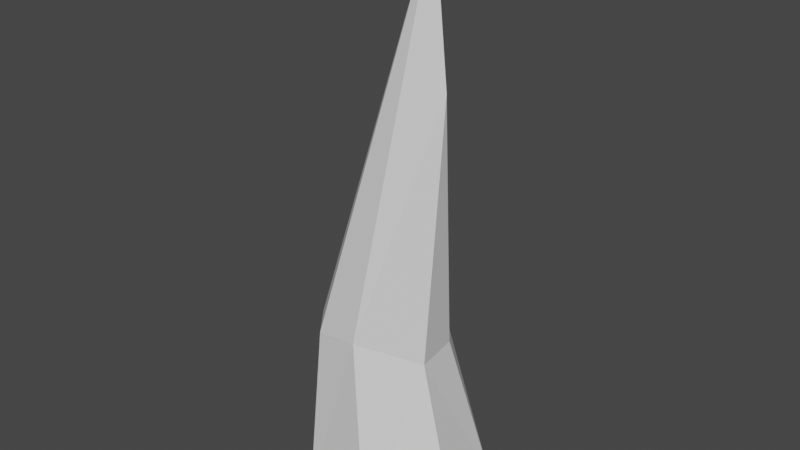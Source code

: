 # Source: IceSpike.blend  (saved by Blender 2.92.15; exported with 4.5.12 LTS)
import bpy
from mathutils import Matrix  # noqa: F401  (used for matrix-valued properties, if any)

bpy.ops.wm.read_factory_settings(use_empty=True)
scene = bpy.context.scene
scene.name = 'Scene'

# ---- collections
col_collection = bpy.data.collections.new('Collection'); scene.collection.children.link(col_collection)

# ---- world
world_world = bpy.data.worlds.new('World'); scene.world = world_world
world_world.use_nodes = True; world_world.node_tree.nodes.clear()
_N = world_world.node_tree.nodes; _L = world_world.node_tree.links
n0 = _N.new('ShaderNodeOutputWorld'); n0.name = 'World Output'; n0.location = (300, 300)
n1 = _N.new('ShaderNodeBackground'); n1.name = 'Background'; n1.location = (10, 300)
n1.inputs[0].default_value = (0.05088, 0.05088, 0.05088, 1.0)
_L.new(n1.outputs[0], n0.inputs[0])
n0.is_active_output = True
world_world.color = (0.05088, 0.05088, 0.05088)
world_world.use_sun_shadow = False
world_world.sun_shadow_jitter_overblur = 0.0

# ---- meshes
me_cylinder = bpy.data.meshes.new('Cylinder')
me_cylinder.from_pydata([(0.6379, 0.5802, -0.9989), (0.8236, -0.222, -0.9996), (0.2622, -0.8213, -0.9992), (0.3324, -1.398e-07, 4.422), (-0.5787, -0.6392, -0.9995), (-0.844, 0.226, -0.999), (-0.1826, 0.8426, -0.9993), (-0.02882, 0.6012, 0.7874), (0.3302, 0.3085, 0.5111), (0.4135, -0.1657, 0.532), (0.4751, -1.764e-08, 3.029), (-0.02882, -0.6012, 0.7874), (-0.4966, -0.5254, 0.6829), (-0.7976, -0.165, 0.6234), (-0.6458, 0.4357, 0.6512)], [], [(3, 10, 7), (10, 3, 11), (11, 3, 12), (12, 3, 13), (3, 14, 13), (3, 7, 14), (5, 14, 6), (13, 5, 4), (6, 7, 0), (10, 9, 8), (6, 0, 1, 2, 4, 5), (4, 2, 11, 12), (6, 14, 7), (5, 13, 14), (12, 13, 4), (2, 1, 9, 11), (9, 1, 0, 8), (0, 7, 8), (9, 10, 11), (7, 10, 8)])
_uv = me_cylinder.uv_layers.new(name='UVMap')
_uv.uv.foreach_set('vector', [0.5824, 1.0, 0.6483, 0.8148, 0.9639, 0.6796, 0.6483, 0.8148, 0.1685, 1.0, 0.5361, 0.6796, 0.5361, 0.6796, 0.1685, 1.0, 0.4167, 0.6802, 0.4167, 0.6802, 0.1685, 1.0, 0.2945, 0.6711, 0.1685, 1.0, 0.1256, 0.6761, 0.2945, 0.6711, 0.1685, 1.0, 7.451e-08, 0.6796, 0.1256, 0.6761, 0.2084, 0.5, 0.1256, 0.6761, 0.03367, 0.5, 0.2945, 0.6711, 0.2084, 0.5, 0.3832, 0.5, 1.0, 0.5, 0.9639, 0.6796, 0.8672, 0.5, 0.6483, 0.8148, 0.7083, 0.6667, 0.8333, 0.6667, 0.7015, 0.477, 0.9222, 0.4057, 0.9738, 0.1897, 0.8212, 0.02909, 0.5947, 0.07743, 0.5261, 0.31, 0.3832, 0.5, 0.5495, 0.5, 0.5361, 0.6796, 0.4167, 0.6802, 0.03367, 0.5, 0.1256, 0.6761, 7.451e-08, 0.6796, 0.2084, 0.5, 0.2945, 0.6711, 0.1256, 0.6761, 0.4167, 0.6802, 0.2945, 0.6711, 0.3832, 0.5, 0.5495, 0.5, 0.7081, 0.5, 0.7083, 0.6667, 0.5361, 0.6796, 0.7083, 0.6667, 0.7081, 0.5, 0.8672, 0.5, 0.8333, 0.6667, 0.8672, 0.5, 0.9639, 0.6796, 0.8333, 0.6667, 0.7083, 0.6667, 0.6483, 0.8148, 0.5361, 0.6796, 0.9639, 0.6796, 0.6483, 0.8148, 0.8333, 0.6667])
me_cylinder.use_remesh_fix_poles = True
me_cylinder.use_remesh_preserve_attributes = False
me_cylinder.use_mirror_vertex_groups = False
me_cylinder.update()

# ---- objects
ob_icespike = bpy.data.objects.new('IceSpike', me_cylinder)

# ---- transforms, parenting, visibility, modifiers, constraints
ob_icespike.location = (0.0, 0.0, 0.0)
ob_icespike.lineart.crease_threshold = 0.0

# ---- collection membership
col_collection.objects.link(ob_icespike)

# ---- scene / render settings (as saved in the file)
scene.frame_start = 1; scene.frame_end = 250; scene.frame_set(1)
scene.render.engine = 'BLENDER_EEVEE_NEXT'
scene.cycles.use_denoising = False
scene.cycles.samples = 128
scene.cycles.sampling_pattern = 'TABULATED_SOBOL'
scene.cycles.use_adaptive_sampling = False
scene.cycles.use_light_tree = False
scene.view_settings.view_transform = 'Filmic'
bpy.context.view_layer.update()

# ---- added for rendering (the .blend has no active camera and no usable light): camera, sun
cam_auto = bpy.data.cameras.new('AutoCamera')
cam_auto.lens = 50.0
cam_auto.sensor_width = 36.0
cam_auto.clip_end = 1000.0
ob_auto_camera = bpy.data.objects.new('AutoCamera', cam_auto)
scene.collection.objects.link(ob_auto_camera)
ob_auto_camera.location = (5.4594, -6.55287, 6.08702)
ob_auto_camera.rotation_euler = (1.09748, -7.21219e-08, 0.694738)
scene.camera = ob_auto_camera
light_auto_sun = bpy.data.lights.new('AutoSun', 'SUN')
light_auto_sun.energy = 3.0
light_auto_sun.angle = 0.0523599
ob_auto_sun = bpy.data.objects.new('AutoSun', light_auto_sun)
scene.collection.objects.link(ob_auto_sun)
ob_auto_sun.rotation_euler = (0.872665, 0.174533, 0.523599)
bpy.context.view_layer.update()
